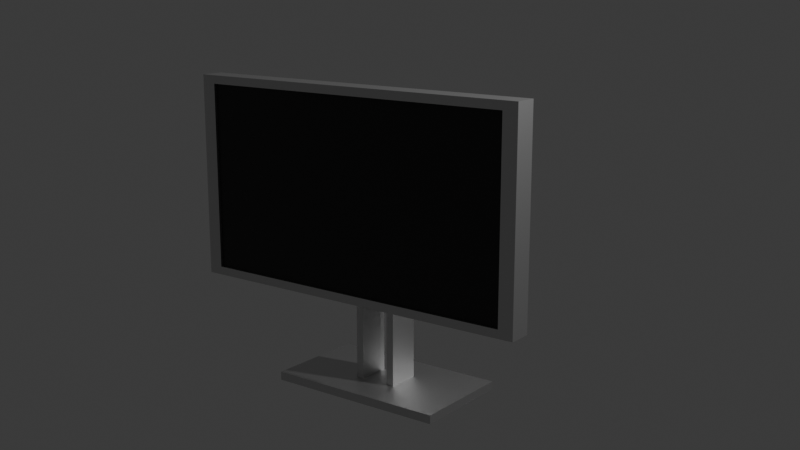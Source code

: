 # Source: Monitor.blend  (saved by Blender 4.0.36; exported with 4.5.12 LTS)
import bpy
from mathutils import Matrix  # noqa: F401  (used for matrix-valued properties, if any)

bpy.ops.wm.read_factory_settings(use_empty=True)
scene = bpy.context.scene
scene.name = 'Scene'

# ---- collections
col_collection = bpy.data.collections.new('Collection'); scene.collection.children.link(col_collection)

# ---- materials (node trees are filled in below, after node groups)
mat_material_006 = bpy.data.materials.new('Material.006')
mat_material_006.use_transparent_shadow = False
mat_material_005 = bpy.data.materials.new('Material.005')
mat_material_005.alpha_threshold = 0.0
mat_material_005.use_transparent_shadow = False
mat_material_005.roughness = 0.5
mat_material_005.line_color = (0.0, 0.0, 0.0, 1.0)

# ---- material node trees
mat_material_006.use_nodes = True; mat_material_006.node_tree.nodes.clear()
_N = mat_material_006.node_tree.nodes; _L = mat_material_006.node_tree.links
n0 = _N.new('ShaderNodeBsdfPrincipled'); n0.name = 'Principled BSDF'; n0.location = (10, 300)
n0.inputs[0].default_value = (0.6718, 0.6718, 0.6718, 1.0)
n0.inputs[1].default_value = 1.0
n0.inputs[2].default_value = 0.4159
n0.inputs[3].default_value = 1.45
n1 = _N.new('ShaderNodeOutputMaterial'); n1.name = 'Material Output'; n1.location = (300, 300)
_L.new(n0.outputs[0], n1.inputs[0])
n1.is_active_output = True
mat_material_005.use_nodes = True; mat_material_005.node_tree.nodes.clear()
_N = mat_material_005.node_tree.nodes; _L = mat_material_005.node_tree.links
n0 = _N.new('ShaderNodeOutputMaterial'); n0.name = 'Material Output'; n0.location = (300, 300)
n1 = _N.new('ShaderNodeBsdfPrincipled'); n1.name = 'Principled BSDF'; n1.location = (10, 300)
n1.inputs[0].default_value = (0.02995, 0.02995, 0.02995, 1.0)
n1.inputs[1].default_value = 0.2478
n1.inputs[2].default_value = 0.3091
n1.inputs[3].default_value = 1.45
_L.new(n1.outputs[0], n0.inputs[0])
n0.is_active_output = True

# ---- world
world_world = bpy.data.worlds.new('World'); scene.world = world_world
world_world.use_nodes = True; world_world.node_tree.nodes.clear()
_N = world_world.node_tree.nodes; _L = world_world.node_tree.links
n0 = _N.new('ShaderNodeOutputWorld'); n0.name = 'World Output'; n0.location = (300, 300)
n1 = _N.new('ShaderNodeBackground'); n1.name = 'Background'; n1.location = (10, 300)
n1.inputs[0].default_value = (0.05088, 0.05088, 0.05088, 1.0)
_L.new(n1.outputs[0], n0.inputs[0])
n0.is_active_output = True
world_world.color = (0.05088, 0.05088, 0.05088)
world_world.use_sun_shadow = False
world_world.sun_shadow_jitter_overblur = 0.0

# ---- cameras
cam_camera = bpy.data.cameras.new('Camera')
cam_camera.clip_end = 100.0
cam_camera.ortho_scale = 7.314

# ---- lights
light_light = bpy.data.lights.new('Light', 'POINT')
light_light.transmission_factor = 0.0
light_light.use_soft_falloff = False
light_light.energy = 1000.0
light_light.shadow_soft_size = 0.1
light_light.shadow_maximum_resolution = 0.006
light_light.use_absolute_resolution = True

# ---- meshes
me_cube = bpy.data.meshes.new('Cube')
me_cube.from_pydata([(1.0, 1.0, 1.0), (0.918, -0.5935, 0.918), (1.0, 1.0, -1.0), (0.918, -0.5935, -0.918), (1.0, -1.0, 1.0), (1.0, -1.0, -1.0), (-1.0, 1.0, 1.0), (-0.918, -0.5935, 0.918), (-1.0, 1.0, -1.0), (-0.918, -0.5935, -0.918), (-1.0, -1.0, 1.0), (-1.0, -1.0, -1.0), (0.918, -1.0, -0.918), (0.918, -1.0, 0.918), (-0.918, -1.0, -0.918), (-0.918, -1.0, 0.918)], [], [(0, 6, 10, 4), (14, 11, 5, 4, 10, 15, 13, 12), (10, 11, 14, 15), (11, 10, 6, 8), (8, 2, 5, 11), (2, 0, 4, 5), (8, 6, 0, 2), (7, 1, 13, 15), (9, 7, 15, 14), (12, 3, 9, 14), (1, 3, 12, 13), (9, 3, 1, 7)])
_uv = me_cube.uv_layers.new(name='UVMap')
_uv.uv.foreach_set('vector', [0.625, 0.5, 0.875, 0.5, 0.875, 0.75, 0.625, 0.75, 0.3853, 0.9897, 0.375, 1.0, 0.375, 0.75, 0.625, 0.75, 0.625, 1.0, 0.6147, 0.9897, 0.6147, 0.7603, 0.3853, 0.7603, 0.625, 1.0, 0.375, 1.0, 0.3853, 0.9897, 0.6147, 0.9897, 0.375, 0.0, 0.625, 0.0, 0.625, 0.25, 0.375, 0.25, 0.125, 0.5, 0.375, 0.5, 0.375, 0.75, 0.125, 0.75, 0.375, 0.5, 0.625, 0.5, 0.625, 0.75, 0.375, 0.75, 0.375, 0.25, 0.625, 0.25, 0.625, 0.5, 0.375, 0.5, 0.875, 0.5, 0.625, 0.5, 0.625, 0.5553, 0.875, 0.5553, 0.375, 0.25, 0.625, 0.25, 0.625, 0.1947, 0.375, 0.1947, 0.375, 0.5553, 0.375, 0.5, 0.125, 0.5, 0.125, 0.5553, 0.625, 0.5, 0.375, 0.5, 0.375, 0.5553, 0.625, 0.5553, 0.375, 0.25, 0.375, 0.5, 0.625, 0.5, 0.625, 0.25])
me_cube.materials.append(mat_material_006)
me_cube.use_mirror_vertex_groups = False
me_cube.update()
me_cube_001 = bpy.data.meshes.new('Cube.001')
me_cube_001.from_pydata([(1.0, 1.0, 1.0), (1.0, 1.0, -1.0), (1.0, -1.0, 1.0), (1.0, -1.0, -1.0), (-1.0, 1.0, 1.0), (-1.0, 1.0, -1.0), (-1.0, -1.0, 1.0), (-1.0, -1.0, -1.0)], [], [(0, 4, 6, 2), (3, 2, 6, 7), (7, 6, 4, 5), (5, 1, 3, 7), (1, 0, 2, 3), (5, 4, 0, 1)])
_uv = me_cube_001.uv_layers.new(name='UVMap')
_uv.uv.foreach_set('vector', [0.625, 0.5, 0.875, 0.5, 0.875, 0.75, 0.625, 0.75, 0.375, 0.75, 0.625, 0.75, 0.625, 1.0, 0.375, 1.0, 0.375, 0.0, 0.625, 0.0, 0.625, 0.25, 0.375, 0.25, 0.125, 0.5, 0.375, 0.5, 0.375, 0.75, 0.125, 0.75, 0.375, 0.5, 0.625, 0.5, 0.625, 0.75, 0.375, 0.75, 0.375, 0.25, 0.625, 0.25, 0.625, 0.5, 0.375, 0.5])
me_cube_001.materials.append(mat_material_006)
me_cube_001.use_mirror_vertex_groups = False
me_cube_001.update()
me_cube_005 = bpy.data.meshes.new('Cube.005')
me_cube_005.from_pydata([(1.0, 1.0, 1.0), (1.0, 1.0, -1.0), (1.0, -1.0, 1.0), (1.0, -1.0, -1.0), (-1.0, 1.0, 1.0), (-1.0, 1.0, -1.0), (-1.0, -1.0, 1.0), (-1.0, -1.0, -1.0), (0.6505, -1.0, 0.3854), (-0.6505, -1.0, -1.0), (-0.6505, -1.0, 0.3854), (0.6505, -1.0, -1.0), (-0.6505, 1.0, -1.0), (0.6505, 1.0, -1.0), (-0.6505, 1.0, 0.3854), (0.6505, 1.0, 0.3854)], [], [(0, 4, 6, 2), (11, 3, 2, 6, 7, 9, 10, 8), (7, 6, 4, 5), (13, 1, 3, 11), (7, 5, 12, 9), (1, 0, 2, 3), (5, 4, 0, 1, 13, 15, 14, 12), (8, 10, 14, 15), (10, 9, 12, 14), (8, 15, 13, 11)])
_uv = me_cube_005.uv_layers.new(name='UVMap')
_uv.uv.foreach_set('vector', [0.625, 0.5, 0.875, 0.5, 0.875, 0.75, 0.625, 0.75, 0.375, 0.7937, 0.375, 0.75, 0.625, 0.75, 0.625, 1.0, 0.375, 1.0, 0.375, 0.9563, 0.5482, 0.9563, 0.5482, 0.7937, 0.375, 0.0, 0.625, 0.0, 0.625, 0.25, 0.375, 0.25, 0.3313, 0.5, 0.375, 0.5, 0.375, 0.75, 0.3313, 0.75, 0.125, 0.75, 0.125, 0.5, 0.1687, 0.5, 0.1687, 0.75, 0.375, 0.5, 0.625, 0.5, 0.625, 0.75, 0.375, 0.75, 0.375, 0.25, 0.625, 0.25, 0.625, 0.5, 0.375, 0.5, 0.375, 0.4563, 0.5482, 0.4563, 0.5482, 0.2937, 0.375, 0.2937, 0.625, 0.54, 0.875, 0.54, 0.875, 0.71, 0.625, 0.71, 0.625, 0.21, 0.4062, 0.21, 0.4062, 0.03996, 0.625, 0.03996, 0.625, 0.54, 0.625, 0.71, 0.4062, 0.71, 0.4062, 0.54])
me_cube_005.materials.append(mat_material_006)
me_cube_005.use_mirror_vertex_groups = False
me_cube_005.update()
me_cube_006 = bpy.data.meshes.new('Cube.006')
me_cube_006.from_pydata([(1.0, 1.0, 1.0), (1.0, 1.0, -1.0), (1.0, -1.0, 1.0), (1.0, -1.0, -1.0), (-1.0, 1.0, 1.0), (-1.0, 1.0, -1.0), (-1.0, -1.0, 1.0), (-1.0, -1.0, -1.0)], [], [(0, 4, 6, 2), (3, 2, 6, 7), (7, 6, 4, 5), (5, 1, 3, 7), (1, 0, 2, 3), (5, 4, 0, 1)])
_uv = me_cube_006.uv_layers.new(name='UVMap')
_uv.uv.foreach_set('vector', [0.625, 0.5, 0.875, 0.5, 0.875, 0.75, 0.625, 0.75, 0.375, 0.75, 0.625, 0.75, 0.625, 1.0, 0.375, 1.0, 0.375, 0.0, 0.625, 0.0, 0.625, 0.25, 0.375, 0.25, 0.125, 0.5, 0.375, 0.5, 0.375, 0.75, 0.125, 0.75, 0.375, 0.5, 0.625, 0.5, 0.625, 0.75, 0.375, 0.75, 0.375, 0.25, 0.625, 0.25, 0.625, 0.5, 0.375, 0.5])
me_cube_006.materials.append(mat_material_006)
me_cube_006.use_mirror_vertex_groups = False
me_cube_006.update()
me_cube_052 = bpy.data.meshes.new('Cube.052')
me_cube_052.from_pydata([(-1.0, -1.0, -1.0), (-1.0, -1.0, 1.0), (-1.0, 1.0, -1.0), (-1.0, 1.0, 1.0), (1.0, -1.0, -1.0), (1.0, -1.0, 1.0), (1.0, 1.0, -1.0), (1.0, 1.0, 1.0), (0.8462, 1.0, -1.0), (0.6923, 1.0, -1.0), (0.5385, 1.0, -1.0), (0.3846, 1.0, -1.0), (0.2308, 1.0, -1.0), (0.07692, 1.0, -1.0), (-0.07692, 1.0, -1.0), (-0.2308, 1.0, -1.0), (-0.3846, 1.0, -1.0), (-0.5385, 1.0, -1.0), (-0.6923, 1.0, -1.0), (-0.8462, 1.0, -1.0), (-0.8462, 1.0, 1.0), (-0.6923, 1.0, 1.0), (-0.5385, 1.0, 1.0), (-0.3846, 1.0, 1.0), (-0.2308, 1.0, 1.0), (-0.07692, 1.0, 1.0), (0.07692, 1.0, 1.0), (0.2308, 1.0, 1.0), (0.3846, 1.0, 1.0), (0.5385, 1.0, 1.0), (0.6923, 1.0, 1.0), (0.8462, 1.0, 1.0), (-0.8462, -1.0, -1.0), (-0.6923, -1.0, -1.0), (-0.5385, -1.0, -1.0), (-0.3846, -1.0, -1.0), (-0.2308, -1.0, -1.0), (-0.07692, -1.0, -1.0), (0.07692, -1.0, -1.0), (0.2308, -1.0, -1.0), (0.3846, -1.0, -1.0), (0.5385, -1.0, -1.0), (0.6923, -1.0, -1.0), (0.8462, -1.0, -1.0), (0.8462, -1.0, 1.0), (0.6923, -1.0, 1.0), (0.5385, -1.0, 1.0), (0.3846, -1.0, 1.0), (0.2308, -1.0, 1.0), (0.07692, -1.0, 1.0), (-0.07692, -1.0, 1.0), (-0.2308, -1.0, 1.0), (-0.3846, -1.0, 1.0), (-0.5385, -1.0, 1.0), (-0.6923, -1.0, 1.0), (-0.8462, -1.0, 1.0), (-1.0, 0.5057, -1.0), (-1.0, 0.005682, -1.0), (-1.0, -0.4943, -1.0), (-1.0, -0.4943, 1.0), (-1.0, 0.005682, 1.0), (-1.0, 0.5057, 1.0), (1.0, -0.4943, -1.0), (1.0, 0.005682, -1.0), (1.0, 0.5057, -1.0), (1.0, 0.5057, 1.0), (1.0, 0.005682, 1.0), (1.0, -0.4943, 1.0), (0.8462, 0.5057, 1.0), (0.8462, 0.005682, 1.0), (0.8462, -0.4943, 1.0), (0.6923, 0.5057, 1.0), (0.6923, 0.005682, 1.0), (0.6923, -0.4943, 1.0), (0.5385, 0.5057, 1.0), (0.5385, 0.005682, 1.0), (0.5385, -0.4943, 1.0), (0.3846, 0.5057, 1.0), (0.3846, 0.005682, 1.0), (0.3846, -0.4943, 1.0), (0.2308, 0.5057, 1.0), (0.2308, 0.005682, 1.0), (0.2308, -0.4943, 1.0), (0.07692, 0.5057, 1.0), (0.07692, 0.005682, 1.0), (0.07692, -0.4943, 1.0), (-0.07692, 0.5057, 1.0), (-0.07692, 0.005682, 1.0), (-0.07692, -0.4943, 1.0), (-0.2308, 0.5057, 1.0), (-0.2308, 0.005682, 1.0), (-0.2308, -0.4943, 1.0), (-0.3846, 0.5057, 1.0), (-0.3846, 0.005682, 1.0), (-0.3846, -0.4943, 1.0), (-0.5385, 0.5057, 1.0), (-0.5385, 0.005682, 1.0), (-0.5385, -0.4943, 1.0), (-0.6923, 0.5057, 1.0), (-0.6923, 0.005682, 1.0), (-0.6923, -0.4943, 1.0), (-0.8462, 0.5057, 1.0), (-0.8462, 0.005682, 1.0), (-0.8462, -0.4943, 1.0), (-0.8462, 0.5057, -1.0), (-0.8462, 0.005682, -1.0), (-0.8462, -0.4943, -1.0), (-0.6923, 0.5057, -1.0), (-0.6923, 0.005682, -1.0), (-0.6923, -0.4943, -1.0), (-0.5385, 0.5057, -1.0), (-0.5385, 0.005682, -1.0), (-0.5385, -0.4943, -1.0), (-0.3846, 0.5057, -1.0), (-0.3846, 0.005682, -1.0), (-0.3846, -0.4943, -1.0), (-0.2308, 0.5057, -1.0), (-0.2308, 0.005682, -1.0), (-0.2308, -0.4943, -1.0), (-0.07692, 0.5057, -1.0), (-0.07692, 0.005682, -1.0), (-0.07692, -0.4943, -1.0), (0.07692, 0.5057, -1.0), (0.07692, 0.005682, -1.0), (0.07692, -0.4943, -1.0), (0.2308, 0.5057, -1.0), (0.2308, 0.005682, -1.0), (0.2308, -0.4943, -1.0), (0.3846, 0.5057, -1.0), (0.3846, 0.005682, -1.0), (0.3846, -0.4943, -1.0), (0.5385, 0.5057, -1.0), (0.5385, 0.005682, -1.0), (0.5385, -0.4943, -1.0), (0.6923, 0.5057, -1.0), (0.6923, 0.005682, -1.0), (0.6923, -0.4943, -1.0), (0.8462, 0.5057, -1.0), (0.8462, 0.005682, -1.0), (0.8462, -0.4943, -1.0)], [], [(56, 61, 3, 2), (8, 31, 7, 6), (62, 67, 5, 4), (32, 55, 1, 0), (139, 62, 4, 43), (103, 59, 1, 55), (67, 70, 44, 5), (70, 73, 45, 44), (73, 76, 46, 45), (76, 79, 47, 46), (79, 82, 48, 47), (82, 85, 49, 48), (85, 88, 50, 49), (88, 91, 51, 50), (91, 94, 52, 51), (94, 97, 53, 52), (97, 100, 54, 53), (100, 103, 55, 54), (58, 106, 32, 0), (106, 109, 33, 32), (109, 112, 34, 33), (112, 115, 35, 34), (115, 118, 36, 35), (118, 121, 37, 36), (121, 124, 38, 37), (124, 127, 39, 38), (127, 130, 40, 39), (130, 133, 41, 40), (133, 136, 42, 41), (136, 139, 43, 42), (4, 5, 44, 43), (43, 44, 45, 42), (42, 45, 46, 41), (41, 46, 47, 40), (40, 47, 48, 39), (39, 48, 49, 38), (38, 49, 50, 37), (37, 50, 51, 36), (36, 51, 52, 35), (35, 52, 53, 34), (34, 53, 54, 33), (33, 54, 55, 32), (2, 3, 20, 19), (19, 20, 21, 18), (18, 21, 22, 17), (17, 22, 23, 16), (16, 23, 24, 15), (15, 24, 25, 14), (14, 25, 26, 13), (13, 26, 27, 12), (12, 27, 28, 11), (11, 28, 29, 10), (10, 29, 30, 9), (9, 30, 31, 8), (9, 8, 137, 134), (134, 137, 138, 135), (135, 138, 139, 136), (10, 9, 134, 131), (131, 134, 135, 132), (132, 135, 136, 133), (11, 10, 131, 128), (128, 131, 132, 129), (129, 132, 133, 130), (12, 11, 128, 125), (125, 128, 129, 126), (126, 129, 130, 127), (13, 12, 125, 122), (122, 125, 126, 123), (123, 126, 127, 124), (14, 13, 122, 119), (119, 122, 123, 120), (120, 123, 124, 121), (15, 14, 119, 116), (116, 119, 120, 117), (117, 120, 121, 118), (16, 15, 116, 113), (113, 116, 117, 114), (114, 117, 118, 115), (17, 16, 113, 110), (110, 113, 114, 111), (111, 114, 115, 112), (18, 17, 110, 107), (107, 110, 111, 108), (108, 111, 112, 109), (19, 18, 107, 104), (104, 107, 108, 105), (105, 108, 109, 106), (2, 19, 104, 56), (56, 104, 105, 57), (57, 105, 106, 58), (21, 20, 101, 98), (98, 101, 102, 99), (99, 102, 103, 100), (22, 21, 98, 95), (95, 98, 99, 96), (96, 99, 100, 97), (23, 22, 95, 92), (92, 95, 96, 93), (93, 96, 97, 94), (24, 23, 92, 89), (89, 92, 93, 90), (90, 93, 94, 91), (25, 24, 89, 86), (86, 89, 90, 87), (87, 90, 91, 88), (26, 25, 86, 83), (83, 86, 87, 84), (84, 87, 88, 85), (27, 26, 83, 80), (80, 83, 84, 81), (81, 84, 85, 82), (28, 27, 80, 77), (77, 80, 81, 78), (78, 81, 82, 79), (29, 28, 77, 74), (74, 77, 78, 75), (75, 78, 79, 76), (30, 29, 74, 71), (71, 74, 75, 72), (72, 75, 76, 73), (31, 30, 71, 68), (68, 71, 72, 69), (69, 72, 73, 70), (7, 31, 68, 65), (65, 68, 69, 66), (66, 69, 70, 67), (20, 3, 61, 101), (101, 61, 60, 102), (102, 60, 59, 103), (8, 6, 64, 137), (137, 64, 63, 138), (138, 63, 62, 139), (6, 7, 65, 64), (64, 65, 66, 63), (63, 66, 67, 62), (0, 1, 59, 58), (58, 59, 60, 57), (57, 60, 61, 56)])
_uv = me_cube_052.uv_layers.new(name='UVMap')
_uv.uv.foreach_set('vector', [0.375, 0.1882, 0.625, 0.1882, 0.625, 0.25, 0.375, 0.25, 0.375, 0.4808, 0.625, 0.4808, 0.625, 0.5, 0.375, 0.5, 0.375, 0.6868, 0.625, 0.6868, 0.625, 0.75, 0.375, 0.75, 0.375, 0.9808, 0.625, 0.9808, 0.625, 1.0, 0.375, 1.0, 0.3558, 0.6868, 0.375, 0.6868, 0.375, 0.75, 0.3558, 0.75, 0.8558, 0.6868, 0.875, 0.6868, 0.875, 0.75, 0.8558, 0.75, 0.625, 0.6868, 0.6442, 0.6868, 0.6442, 0.75, 0.625, 0.75, 0.6442, 0.6868, 0.6635, 0.6868, 0.6635, 0.75, 0.6442, 0.75, 0.6635, 0.6868, 0.6827, 0.6868, 0.6827, 0.75, 0.6635, 0.75, 0.6827, 0.6868, 0.7019, 0.6868, 0.7019, 0.75, 0.6827, 0.75, 0.7019, 0.6868, 0.7212, 0.6868, 0.7212, 0.75, 0.7019, 0.75, 0.7212, 0.6868, 0.7404, 0.6868, 0.7404, 0.75, 0.7212, 0.75, 0.7404, 0.6868, 0.7596, 0.6868, 0.7596, 0.75, 0.7404, 0.75, 0.7596, 0.6868, 0.7788, 0.6868, 0.7788, 0.75, 0.7596, 0.75, 0.7788, 0.6868, 0.7981, 0.6868, 0.7981, 0.75, 0.7788, 0.75, 0.7981, 0.6868, 0.8173, 0.6868, 0.8173, 0.75, 0.7981, 0.75, 0.8173, 0.6868, 0.8365, 0.6868, 0.8365, 0.75, 0.8173, 0.75, 0.8365, 0.6868, 0.8558, 0.6868, 0.8558, 0.75, 0.8365, 0.75, 0.125, 0.6868, 0.1442, 0.6868, 0.1442, 0.75, 0.125, 0.75, 0.1442, 0.6868, 0.1635, 0.6868, 0.1635, 0.75, 0.1442, 0.75, 0.1635, 0.6868, 0.1827, 0.6868, 0.1827, 0.75, 0.1635, 0.75, 0.1827, 0.6868, 0.2019, 0.6868, 0.2019, 0.75, 0.1827, 0.75, 0.2019, 0.6868, 0.2212, 0.6868, 0.2212, 0.75, 0.2019, 0.75, 0.2212, 0.6868, 0.2404, 0.6868, 0.2404, 0.75, 0.2212, 0.75, 0.2404, 0.6868, 0.2596, 0.6868, 0.2596, 0.75, 0.2404, 0.75, 0.2596, 0.6868, 0.2788, 0.6868, 0.2788, 0.75, 0.2596, 0.75, 0.2788, 0.6868, 0.2981, 0.6868, 0.2981, 0.75, 0.2788, 0.75, 0.2981, 0.6868, 0.3173, 0.6868, 0.3173, 0.75, 0.2981, 0.75, 0.3173, 0.6868, 0.3365, 0.6868, 0.3365, 0.75, 0.3173, 0.75, 0.3365, 0.6868, 0.3558, 0.6868, 0.3558, 0.75, 0.3365, 0.75, 0.375, 0.75, 0.625, 0.75, 0.625, 0.7692, 0.375, 0.7692, 0.375, 0.7692, 0.625, 0.7692, 0.625, 0.7885, 0.375, 0.7885, 0.375, 0.7885, 0.625, 0.7885, 0.625, 0.8077, 0.375, 0.8077, 0.375, 0.8077, 0.625, 0.8077, 0.625, 0.8269, 0.375, 0.8269, 0.375, 0.8269, 0.625, 0.8269, 0.625, 0.8462, 0.375, 0.8462, 0.375, 0.8462, 0.625, 0.8462, 0.625, 0.8654, 0.375, 0.8654, 0.375, 0.8654, 0.625, 0.8654, 0.625, 0.8846, 0.375, 0.8846, 0.375, 0.8846, 0.625, 0.8846, 0.625, 0.9038, 0.375, 0.9038, 0.375, 0.9038, 0.625, 0.9038, 0.625, 0.9231, 0.375, 0.9231, 0.375, 0.9231, 0.625, 0.9231, 0.625, 0.9423, 0.375, 0.9423, 0.375, 0.9423, 0.625, 0.9423, 0.625, 0.9615, 0.375, 0.9615, 0.375, 0.9615, 0.625, 0.9615, 0.625, 0.9808, 0.375, 0.9808, 0.375, 0.25, 0.625, 0.25, 0.625, 0.2692, 0.375, 0.2692, 0.375, 0.2692, 0.625, 0.2692, 0.625, 0.2885, 0.375, 0.2885, 0.375, 0.2885, 0.625, 0.2885, 0.625, 0.3077, 0.375, 0.3077, 0.375, 0.3077, 0.625, 0.3077, 0.625, 0.3269, 0.375, 0.3269, 0.375, 0.3269, 0.625, 0.3269, 0.625, 0.3462, 0.375, 0.3462, 0.375, 0.3462, 0.625, 0.3462, 0.625, 0.3654, 0.375, 0.3654, 0.375, 0.3654, 0.625, 0.3654, 0.625, 0.3846, 0.375, 0.3846, 0.375, 0.3846, 0.625, 0.3846, 0.625, 0.4038, 0.375, 0.4038, 0.375, 0.4038, 0.625, 0.4038, 0.625, 0.4231, 0.375, 0.4231, 0.375, 0.4231, 0.625, 0.4231, 0.625, 0.4423, 0.375, 0.4423, 0.375, 0.4423, 0.625, 0.4423, 0.625, 0.4615, 0.375, 0.4615, 0.375, 0.4615, 0.625, 0.4615, 0.625, 0.4808, 0.375, 0.4808, 0.3365, 0.5, 0.3558, 0.5, 0.3558, 0.5618, 0.3365, 0.5618, 0.3365, 0.5618, 0.3558, 0.5618, 0.3558, 0.6243, 0.3365, 0.6243, 0.3365, 0.6243, 0.3558, 0.6243, 0.3558, 0.6868, 0.3365, 0.6868, 0.3173, 0.5, 0.3365, 0.5, 0.3365, 0.5618, 0.3173, 0.5618, 0.3173, 0.5618, 0.3365, 0.5618, 0.3365, 0.6243, 0.3173, 0.6243, 0.3173, 0.6243, 0.3365, 0.6243, 0.3365, 0.6868, 0.3173, 0.6868, 0.2981, 0.5, 0.3173, 0.5, 0.3173, 0.5618, 0.2981, 0.5618, 0.2981, 0.5618, 0.3173, 0.5618, 0.3173, 0.6243, 0.2981, 0.6243, 0.2981, 0.6243, 0.3173, 0.6243, 0.3173, 0.6868, 0.2981, 0.6868, 0.2788, 0.5, 0.2981, 0.5, 0.2981, 0.5618, 0.2788, 0.5618, 0.2788, 0.5618, 0.2981, 0.5618, 0.2981, 0.6243, 0.2788, 0.6243, 0.2788, 0.6243, 0.2981, 0.6243, 0.2981, 0.6868, 0.2788, 0.6868, 0.2596, 0.5, 0.2788, 0.5, 0.2788, 0.5618, 0.2596, 0.5618, 0.2596, 0.5618, 0.2788, 0.5618, 0.2788, 0.6243, 0.2596, 0.6243, 0.2596, 0.6243, 0.2788, 0.6243, 0.2788, 0.6868, 0.2596, 0.6868, 0.2404, 0.5, 0.2596, 0.5, 0.2596, 0.5618, 0.2404, 0.5618, 0.2404, 0.5618, 0.2596, 0.5618, 0.2596, 0.6243, 0.2404, 0.6243, 0.2404, 0.6243, 0.2596, 0.6243, 0.2596, 0.6868, 0.2404, 0.6868, 0.2212, 0.5, 0.2404, 0.5, 0.2404, 0.5618, 0.2212, 0.5618, 0.2212, 0.5618, 0.2404, 0.5618, 0.2404, 0.6243, 0.2212, 0.6243, 0.2212, 0.6243, 0.2404, 0.6243, 0.2404, 0.6868, 0.2212, 0.6868, 0.2019, 0.5, 0.2212, 0.5, 0.2212, 0.5618, 0.2019, 0.5618, 0.2019, 0.5618, 0.2212, 0.5618, 0.2212, 0.6243, 0.2019, 0.6243, 0.2019, 0.6243, 0.2212, 0.6243, 0.2212, 0.6868, 0.2019, 0.6868, 0.1827, 0.5, 0.2019, 0.5, 0.2019, 0.5618, 0.1827, 0.5618, 0.1827, 0.5618, 0.2019, 0.5618, 0.2019, 0.6243, 0.1827, 0.6243, 0.1827, 0.6243, 0.2019, 0.6243, 0.2019, 0.6868, 0.1827, 0.6868, 0.1635, 0.5, 0.1827, 0.5, 0.1827, 0.5618, 0.1635, 0.5618, 0.1635, 0.5618, 0.1827, 0.5618, 0.1827, 0.6243, 0.1635, 0.6243, 0.1635, 0.6243, 0.1827, 0.6243, 0.1827, 0.6868, 0.1635, 0.6868, 0.1442, 0.5, 0.1635, 0.5, 0.1635, 0.5618, 0.1442, 0.5618, 0.1442, 0.5618, 0.1635, 0.5618, 0.1635, 0.6243, 0.1442, 0.6243, 0.1442, 0.6243, 0.1635, 0.6243, 0.1635, 0.6868, 0.1442, 0.6868, 0.125, 0.5, 0.1442, 0.5, 0.1442, 0.5618, 0.125, 0.5618, 0.125, 0.5618, 0.1442, 0.5618, 0.1442, 0.6243, 0.125, 0.6243, 0.125, 0.6243, 0.1442, 0.6243, 0.1442, 0.6868, 0.125, 0.6868, 0.8365, 0.5, 0.8558, 0.5, 0.8558, 0.5618, 0.8365, 0.5618, 0.8365, 0.5618, 0.8558, 0.5618, 0.8558, 0.6243, 0.8365, 0.6243, 0.8365, 0.6243, 0.8558, 0.6243, 0.8558, 0.6868, 0.8365, 0.6868, 0.8173, 0.5, 0.8365, 0.5, 0.8365, 0.5618, 0.8173, 0.5618, 0.8173, 0.5618, 0.8365, 0.5618, 0.8365, 0.6243, 0.8173, 0.6243, 0.8173, 0.6243, 0.8365, 0.6243, 0.8365, 0.6868, 0.8173, 0.6868, 0.7981, 0.5, 0.8173, 0.5, 0.8173, 0.5618, 0.7981, 0.5618, 0.7981, 0.5618, 0.8173, 0.5618, 0.8173, 0.6243, 0.7981, 0.6243, 0.7981, 0.6243, 0.8173, 0.6243, 0.8173, 0.6868, 0.7981, 0.6868, 0.7788, 0.5, 0.7981, 0.5, 0.7981, 0.5618, 0.7788, 0.5618, 0.7788, 0.5618, 0.7981, 0.5618, 0.7981, 0.6243, 0.7788, 0.6243, 0.7788, 0.6243, 0.7981, 0.6243, 0.7981, 0.6868, 0.7788, 0.6868, 0.7596, 0.5, 0.7788, 0.5, 0.7788, 0.5618, 0.7596, 0.5618, 0.7596, 0.5618, 0.7788, 0.5618, 0.7788, 0.6243, 0.7596, 0.6243, 0.7596, 0.6243, 0.7788, 0.6243, 0.7788, 0.6868, 0.7596, 0.6868, 0.7404, 0.5, 0.7596, 0.5, 0.7596, 0.5618, 0.7404, 0.5618, 0.7404, 0.5618, 0.7596, 0.5618, 0.7596, 0.6243, 0.7404, 0.6243, 0.7404, 0.6243, 0.7596, 0.6243, 0.7596, 0.6868, 0.7404, 0.6868, 0.7212, 0.5, 0.7404, 0.5, 0.7404, 0.5618, 0.7212, 0.5618, 0.7212, 0.5618, 0.7404, 0.5618, 0.7404, 0.6243, 0.7212, 0.6243, 0.7212, 0.6243, 0.7404, 0.6243, 0.7404, 0.6868, 0.7212, 0.6868, 0.7019, 0.5, 0.7212, 0.5, 0.7212, 0.5618, 0.7019, 0.5618, 0.7019, 0.5618, 0.7212, 0.5618, 0.7212, 0.6243, 0.7019, 0.6243, 0.7019, 0.6243, 0.7212, 0.6243, 0.7212, 0.6868, 0.7019, 0.6868, 0.6827, 0.5, 0.7019, 0.5, 0.7019, 0.5618, 0.6827, 0.5618, 0.6827, 0.5618, 0.7019, 0.5618, 0.7019, 0.6243, 0.6827, 0.6243, 0.6827, 0.6243, 0.7019, 0.6243, 0.7019, 0.6868, 0.6827, 0.6868, 0.6635, 0.5, 0.6827, 0.5, 0.6827, 0.5618, 0.6635, 0.5618, 0.6635, 0.5618, 0.6827, 0.5618, 0.6827, 0.6243, 0.6635, 0.6243, 0.6635, 0.6243, 0.6827, 0.6243, 0.6827, 0.6868, 0.6635, 0.6868, 0.6442, 0.5, 0.6635, 0.5, 0.6635, 0.5618, 0.6442, 0.5618, 0.6442, 0.5618, 0.6635, 0.5618, 0.6635, 0.6243, 0.6442, 0.6243, 0.6442, 0.6243, 0.6635, 0.6243, 0.6635, 0.6868, 0.6442, 0.6868, 0.625, 0.5, 0.6442, 0.5, 0.6442, 0.5618, 0.625, 0.5618, 0.625, 0.5618, 0.6442, 0.5618, 0.6442, 0.6243, 0.625, 0.6243, 0.625, 0.6243, 0.6442, 0.6243, 0.6442, 0.6868, 0.625, 0.6868, 0.8558, 0.5, 0.875, 0.5, 0.875, 0.5618, 0.8558, 0.5618, 0.8558, 0.5618, 0.875, 0.5618, 0.875, 0.6243, 0.8558, 0.6243, 0.8558, 0.6243, 0.875, 0.6243, 0.875, 0.6868, 0.8558, 0.6868, 0.3558, 0.5, 0.375, 0.5, 0.375, 0.5618, 0.3558, 0.5618, 0.3558, 0.5618, 0.375, 0.5618, 0.375, 0.6243, 0.3558, 0.6243, 0.3558, 0.6243, 0.375, 0.6243, 0.375, 0.6868, 0.3558, 0.6868, 0.375, 0.5, 0.625, 0.5, 0.625, 0.5618, 0.375, 0.5618, 0.375, 0.5618, 0.625, 0.5618, 0.625, 0.6243, 0.375, 0.6243, 0.375, 0.6243, 0.625, 0.6243, 0.625, 0.6868, 0.375, 0.6868, 0.375, 0.0, 0.625, 0.0, 0.625, 0.06321, 0.375, 0.06321, 0.375, 0.06321, 0.625, 0.06321, 0.625, 0.1257, 0.375, 0.1257, 0.375, 0.1257, 0.625, 0.1257, 0.625, 0.1882, 0.375, 0.1882])
me_cube_052.materials.append(mat_material_005)
me_cube_052.update()

# ---- objects
ob_cube = bpy.data.objects.new('Cube', me_cube)
ob_light = bpy.data.objects.new('Light', light_light)
ob_camera = bpy.data.objects.new('Camera', cam_camera)
ob_cube_001 = bpy.data.objects.new('Cube.001', me_cube_001)
ob_cube_002 = bpy.data.objects.new('Cube.002', me_cube_005)
ob_cube_003 = bpy.data.objects.new('Cube.003', me_cube_006)
ob_screen = bpy.data.objects.new('Screen', me_cube_052)

# ---- transforms, parenting, visibility, modifiers, constraints
ob_cube.location = (-0.03737, -0.271, 2.7)
ob_cube.scale = (1.414, 0.0927, 0.7934)
ob_cube.lock_rotations_4d = False
ob_cube.empty_display_type = 'ARROWS'
ob_cube.lineart.crease_threshold = 0.0
ob_light.location = (4.076, 1.005, 5.904)
ob_light.rotation_euler = (0.6503, 0.05522, 1.866)
ob_light.lock_rotations_4d = False
ob_light.empty_display_type = 'ARROWS'
ob_light.color = (0.0, 0.0, 0.0, 0.0)
ob_light.lineart.crease_threshold = 0.0
ob_camera.location = (4.948, -6.344, 4.35)
ob_camera.rotation_euler = (1.337, 2.304e-07, 0.6448)
ob_camera.lock_rotations_4d = False
ob_camera.empty_display_type = 'ARROWS'
ob_camera.color = (0.0, 0.0, 0.0, 0.0)
ob_camera.display_type = 'WIRE'
ob_camera.lineart.crease_threshold = 0.0
ob_cube_001.location = (-0.03737, -0.09963, 2.7)
ob_cube_001.scale = (0.7403, 0.1081, 0.3744)
ob_cube_001.lock_rotations_4d = False
ob_cube_001.empty_display_type = 'ARROWS'
ob_cube_001.lineart.crease_threshold = 0.0
ob_cube_002.location = (-0.03737, 0.09759, 2.008)
ob_cube_002.rotation_euler = (0.0, 0.0, -3.142)
ob_cube_002.scale = (0.175, 0.1328, 0.8375)
ob_cube_002.lock_rotations_4d = False
ob_cube_002.empty_display_type = 'ARROWS'
ob_cube_002.lineart.crease_threshold = 0.0
ob_cube_003.location = (-0.03737, 0.09759, 1.164)
ob_cube_003.rotation_euler = (0.0, 0.0, -3.142)
ob_cube_003.scale = (0.7207, 0.4132, 0.03318)
ob_cube_003.lock_rotations_4d = False
ob_cube_003.empty_display_type = 'ARROWS'
ob_cube_003.lineart.crease_threshold = 0.0
ob_screen.location = (-0.03068, -0.3374, 2.704)
ob_screen.rotation_euler = (-1.571, 3.142, 8.742e-08)
ob_screen.scale = (1.342, 0.7506, 0.006573)

# ---- collection membership
col_collection.objects.link(ob_cube)
col_collection.objects.link(ob_light)
col_collection.objects.link(ob_camera)
col_collection.objects.link(ob_cube_001)
col_collection.objects.link(ob_cube_002)
col_collection.objects.link(ob_cube_003)
col_collection.objects.link(ob_screen)

# ---- scene / render settings (as saved in the file)
scene.camera = ob_camera
scene.frame_start = 1; scene.frame_end = 250; scene.frame_set(1)
scene.render.engine = 'BLENDER_EEVEE_NEXT'
scene.cycles.sampling_pattern = 'TABULATED_SOBOL'
bpy.context.view_layer.update()
